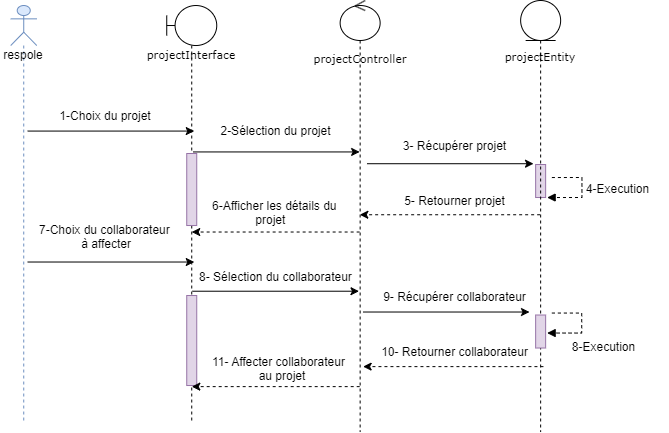

The diagram above was exported from draw.io. Its source (the exported page's mxGraphModel, read from the mxfile embedded in the PNG):
<mxGraphModel dx="1653" dy="-495" grid="1" gridSize="10" guides="1" tooltips="1" connect="1" arrows="1" fold="1" page="1" pageScale="1" pageWidth="827" pageHeight="1169" math="0" shadow="0">
  <root>
    <mxCell id="0" />
    <mxCell id="1" parent="0" />
    <mxCell id="3jvcRbz5pENoDdH-lDF7-56" value="&lt;span style=&quot;font-size: 11px;&quot;&gt;projectController&lt;/span&gt;" style="shape=umlLifeline;participant=umlControl;perimeter=lifelinePerimeter;whiteSpace=wrap;html=1;container=0;collapsible=0;recursiveResize=0;verticalAlign=top;spacingTop=36;outlineConnect=0;hachureGap=4;fontFamily=Verdana;fontSize=20;fillColor=none;rounded=0;" vertex="1" parent="1">
      <mxGeometry x="399.64" y="1230" width="40" height="431.52" as="geometry" />
    </mxCell>
    <mxCell id="3jvcRbz5pENoDdH-lDF7-14" value="4-Execution" style="text;html=1;strokeColor=none;fillColor=none;align=center;verticalAlign=middle;whiteSpace=wrap;rounded=0;" vertex="1" parent="1">
      <mxGeometry x="626.64" y="1407.04" width="100.6" height="24.48" as="geometry" />
    </mxCell>
    <mxCell id="3jvcRbz5pENoDdH-lDF7-15" value="2-Sélection du projet" style="text;html=1;strokeColor=none;fillColor=none;align=center;verticalAlign=middle;whiteSpace=wrap;rounded=0;" vertex="1" parent="1">
      <mxGeometry x="243.99000000000012" y="1346" width="182.5" height="30" as="geometry" />
    </mxCell>
    <mxCell id="3jvcRbz5pENoDdH-lDF7-16" value="" style="endArrow=classic;html=1;rounded=0;dashed=1;" edge="1" parent="1">
      <mxGeometry width="50" height="50" relative="1" as="geometry">
        <mxPoint x="599.6400000000001" y="1444.25" as="sourcePoint" />
        <mxPoint x="419.3399999999999" y="1444.25" as="targetPoint" />
      </mxGeometry>
    </mxCell>
    <mxCell id="3jvcRbz5pENoDdH-lDF7-17" value="" style="edgeStyle=orthogonalEdgeStyle;html=1;align=left;spacingLeft=2;endArrow=block;rounded=0;dashed=1;startArrow=none;" edge="1" parent="1">
      <mxGeometry x="0.3333" y="41" relative="1" as="geometry">
        <mxPoint x="611.3900000000001" y="1407.04" as="sourcePoint" />
        <Array as="points">
          <mxPoint x="641.3900000000001" y="1407.04" />
          <mxPoint x="641.3900000000001" y="1427.04" />
        </Array>
        <mxPoint x="606.6400000000001" y="1427.04" as="targetPoint" />
        <mxPoint x="40" y="-31" as="offset" />
      </mxGeometry>
    </mxCell>
    <mxCell id="3jvcRbz5pENoDdH-lDF7-19" value="" style="html=1;points=[];perimeter=orthogonalPerimeter;fillColor=#e1d5e7;strokeColor=#9673a6;rounded=0;" vertex="1" parent="1">
      <mxGeometry x="595.1400000000001" y="1394.02" width="10" height="33" as="geometry" />
    </mxCell>
    <mxCell id="3jvcRbz5pENoDdH-lDF7-20" value="" style="endArrow=classic;html=1;rounded=0;exitX=0.507;exitY=0.598;exitDx=0;exitDy=0;exitPerimeter=0;" edge="1" parent="1">
      <mxGeometry width="50" height="50" relative="1" as="geometry">
        <mxPoint x="252.615" y="1381.44" as="sourcePoint" />
        <mxPoint x="419.1400000000001" y="1381.44" as="targetPoint" />
      </mxGeometry>
    </mxCell>
    <mxCell id="3jvcRbz5pENoDdH-lDF7-22" value="1-Choix du projet" style="text;html=1;strokeColor=none;fillColor=none;align=center;verticalAlign=middle;whiteSpace=wrap;rounded=0;" vertex="1" parent="1">
      <mxGeometry x="60" y="1330.52" width="210.1" height="30" as="geometry" />
    </mxCell>
    <mxCell id="3jvcRbz5pENoDdH-lDF7-23" value="6-Afficher les détails du&amp;nbsp; &amp;nbsp; &amp;nbsp; &amp;nbsp; &amp;nbsp; &amp;nbsp; &amp;nbsp; &amp;nbsp;projet&lt;div style=&quot;text-align: center;&quot;&gt;&lt;/div&gt;&lt;div style=&quot;text-align: center;&quot;&gt;&lt;/div&gt;" style="text;whiteSpace=wrap;html=1;rounded=0;" vertex="1" parent="1">
      <mxGeometry x="270.1" y="1421.52" width="130.28" height="30" as="geometry" />
    </mxCell>
    <mxCell id="3jvcRbz5pENoDdH-lDF7-25" value="5-&amp;nbsp;Retourner projet" style="text;html=1;strokeColor=none;fillColor=none;align=center;verticalAlign=middle;whiteSpace=wrap;rounded=0;" vertex="1" parent="1">
      <mxGeometry x="422.6400000000001" y="1416" width="182.5" height="30" as="geometry" />
    </mxCell>
    <mxCell id="3jvcRbz5pENoDdH-lDF7-26" value="8- Sélection du collaborateur" style="text;html=1;align=center;verticalAlign=middle;whiteSpace=wrap;rounded=0;" vertex="1" parent="1">
      <mxGeometry x="243.99000000000012" y="1491.52" width="182.5" height="30" as="geometry" />
    </mxCell>
    <mxCell id="3jvcRbz5pENoDdH-lDF7-27" value="" style="edgeStyle=orthogonalEdgeStyle;html=1;align=left;spacingLeft=2;endArrow=block;rounded=0;dashed=1;startArrow=none;" edge="1" parent="1">
      <mxGeometry x="0.3333" y="41" relative="1" as="geometry">
        <mxPoint x="611.3900000000001" y="1542.54" as="sourcePoint" />
        <Array as="points">
          <mxPoint x="641.24" y="1542.52" />
          <mxPoint x="641.24" y="1562.52" />
        </Array>
        <mxPoint x="606.6400000000001" y="1562.54" as="targetPoint" />
        <mxPoint x="40" y="-31" as="offset" />
      </mxGeometry>
    </mxCell>
    <mxCell id="3jvcRbz5pENoDdH-lDF7-29" value="9- Récupérer collaborateur" style="text;html=1;strokeColor=none;fillColor=none;align=center;verticalAlign=middle;whiteSpace=wrap;rounded=0;" vertex="1" parent="1">
      <mxGeometry x="422.6400000000001" y="1511.52" width="182.5" height="30" as="geometry" />
    </mxCell>
    <mxCell id="3jvcRbz5pENoDdH-lDF7-32" value="10- Retourner collaborateur" style="text;html=1;strokeColor=none;fillColor=none;align=center;verticalAlign=middle;whiteSpace=wrap;rounded=0;" vertex="1" parent="1">
      <mxGeometry x="422.6400000000001" y="1566.77" width="182.5" height="30" as="geometry" />
    </mxCell>
    <mxCell id="3jvcRbz5pENoDdH-lDF7-44" value="projectInterface" style="shape=umlLifeline;participant=umlBoundary;perimeter=lifelinePerimeter;whiteSpace=wrap;html=1;container=1;collapsible=0;recursiveResize=0;verticalAlign=top;spacingTop=36;outlineConnect=0;hachureGap=4;fontFamily=Verdana;fontSize=11;rounded=0;" vertex="1" parent="1">
      <mxGeometry x="226.24" y="1235.02" width="50" height="416.5" as="geometry" />
    </mxCell>
    <mxCell id="3jvcRbz5pENoDdH-lDF7-60" value="" style="html=1;points=[];perimeter=orthogonalPerimeter;fillColor=#e1d5e7;strokeColor=#9673a6;rounded=0;" vertex="1" parent="3jvcRbz5pENoDdH-lDF7-44">
      <mxGeometry x="20" y="147.98" width="10" height="72.02" as="geometry" />
    </mxCell>
    <mxCell id="3jvcRbz5pENoDdH-lDF7-66" value="" style="html=1;points=[];perimeter=orthogonalPerimeter;fillColor=#e1d5e7;strokeColor=#9673a6;rounded=0;" vertex="1" parent="3jvcRbz5pENoDdH-lDF7-44">
      <mxGeometry x="20" y="290" width="10" height="90" as="geometry" />
    </mxCell>
    <mxCell id="3jvcRbz5pENoDdH-lDF7-24" value="&lt;div style=&quot;text-align: center;&quot;&gt;7-Choix du collaborateur&amp;nbsp;&lt;/div&gt;&lt;div style=&quot;text-align: center;&quot;&gt;à affecter&lt;br&gt;&lt;/div&gt;&lt;div style=&quot;text-align: center;&quot;&gt;&lt;/div&gt;" style="text;whiteSpace=wrap;html=1;rounded=0;" vertex="1" parent="3jvcRbz5pENoDdH-lDF7-44">
      <mxGeometry x="-129.00000000000006" y="210.98000000000002" width="161.75" height="27.5" as="geometry" />
    </mxCell>
    <mxCell id="3jvcRbz5pENoDdH-lDF7-54" value="&lt;font style=&quot;font-size: 11px;&quot; face=&quot;Verdana&quot;&gt;projectEntity&lt;/font&gt;" style="shape=umlLifeline;participant=umlEntity;perimeter=lifelinePerimeter;whiteSpace=wrap;html=1;container=0;collapsible=0;recursiveResize=0;verticalAlign=top;spacingTop=36;outlineConnect=0;hachureGap=4;fontFamily=Architects Daughter;fontSource=https%3A%2F%2Ffonts.googleapis.com%2Fcss%3Ffamily%3DArchitects%2BDaughter;fontSize=20;fillColor=none;rounded=0;" vertex="1" parent="1">
      <mxGeometry x="580.14" y="1230" width="40" height="431.52" as="geometry" />
    </mxCell>
    <mxCell id="3jvcRbz5pENoDdH-lDF7-7" value="8-Execution" style="text;html=1;strokeColor=none;fillColor=none;align=center;verticalAlign=middle;whiteSpace=wrap;rounded=0;" vertex="1" parent="1">
      <mxGeometry x="626.64" y="1566.77" width="73.1" height="20" as="geometry" />
    </mxCell>
    <mxCell id="3jvcRbz5pENoDdH-lDF7-8" value="" style="html=1;points=[];perimeter=orthogonalPerimeter;fillColor=#e1d5e7;strokeColor=#9673a6;rounded=0;" vertex="1" parent="1">
      <mxGeometry x="595.1400000000001" y="1544.52" width="10" height="33" as="geometry" />
    </mxCell>
    <mxCell id="3jvcRbz5pENoDdH-lDF7-55" value="respole" style="shape=umlLifeline;participant=umlActor;perimeter=lifelinePerimeter;whiteSpace=wrap;html=1;container=1;collapsible=0;recursiveResize=0;verticalAlign=top;spacingTop=36;outlineConnect=0;size=40;fillColor=#dae8fc;strokeColor=#6c8ebf;rounded=0;" vertex="1" parent="1">
      <mxGeometry x="70.24000000000001" y="1235.02" width="26" height="416.5" as="geometry" />
    </mxCell>
    <mxCell id="3jvcRbz5pENoDdH-lDF7-57" value="" style="endArrow=classic;html=1;rounded=0;exitX=0.507;exitY=0.598;exitDx=0;exitDy=0;exitPerimeter=0;" edge="1" parent="1">
      <mxGeometry width="50" height="50" relative="1" as="geometry">
        <mxPoint x="426.495" y="1393.22" as="sourcePoint" />
        <mxPoint x="593.0200000000001" y="1393.22" as="targetPoint" />
      </mxGeometry>
    </mxCell>
    <mxCell id="3jvcRbz5pENoDdH-lDF7-58" value="3-&amp;nbsp;Récupérer projet" style="text;html=1;strokeColor=none;fillColor=none;align=center;verticalAlign=middle;whiteSpace=wrap;rounded=0;" vertex="1" parent="1">
      <mxGeometry x="422.6400000000001" y="1360.52" width="182.5" height="30" as="geometry" />
    </mxCell>
    <mxCell id="3jvcRbz5pENoDdH-lDF7-59" value="" style="endArrow=classic;html=1;rounded=0;dashed=1;" edge="1" parent="1" source="3jvcRbz5pENoDdH-lDF7-56">
      <mxGeometry width="50" height="50" relative="1" as="geometry">
        <mxPoint x="397.24" y="1461.52" as="sourcePoint" />
        <mxPoint x="251.24" y="1461.52" as="targetPoint" />
      </mxGeometry>
    </mxCell>
    <mxCell id="3jvcRbz5pENoDdH-lDF7-61" value="" style="endArrow=classic;html=1;rounded=0;exitX=0.507;exitY=0.598;exitDx=0;exitDy=0;exitPerimeter=0;" edge="1" parent="1">
      <mxGeometry width="50" height="50" relative="1" as="geometry">
        <mxPoint x="251.97500000000002" y="1520.72" as="sourcePoint" />
        <mxPoint x="418.5000000000001" y="1520.72" as="targetPoint" />
      </mxGeometry>
    </mxCell>
    <mxCell id="3jvcRbz5pENoDdH-lDF7-62" value="" style="endArrow=classic;html=1;rounded=0;exitX=0.507;exitY=0.598;exitDx=0;exitDy=0;exitPerimeter=0;" edge="1" parent="1">
      <mxGeometry width="50" height="50" relative="1" as="geometry">
        <mxPoint x="422.4950000000001" y="1541.52" as="sourcePoint" />
        <mxPoint x="589.0200000000002" y="1541.52" as="targetPoint" />
      </mxGeometry>
    </mxCell>
    <mxCell id="3jvcRbz5pENoDdH-lDF7-63" value="" style="endArrow=classic;html=1;rounded=0;dashed=1;" edge="1" parent="1">
      <mxGeometry width="50" height="50" relative="1" as="geometry">
        <mxPoint x="602.94" y="1596.12" as="sourcePoint" />
        <mxPoint x="422.6399999999999" y="1596.12" as="targetPoint" />
      </mxGeometry>
    </mxCell>
    <mxCell id="3jvcRbz5pENoDdH-lDF7-64" value="11-&amp;nbsp;Affecter collaborateur&amp;nbsp; &amp;nbsp; &amp;nbsp; &amp;nbsp; &amp;nbsp; &amp;nbsp; &amp;nbsp; &amp;nbsp; &amp;nbsp; au projet&lt;div style=&quot;text-align: center;&quot;&gt;&lt;/div&gt;&lt;div style=&quot;text-align: center;&quot;&gt;&lt;/div&gt;" style="text;whiteSpace=wrap;html=1;rounded=0;" vertex="1" parent="1">
      <mxGeometry x="270.1" y="1577.52" width="147.09" height="30" as="geometry" />
    </mxCell>
    <mxCell id="3jvcRbz5pENoDdH-lDF7-65" value="" style="endArrow=classic;html=1;rounded=0;dashed=1;" edge="1" parent="1">
      <mxGeometry width="50" height="50" relative="1" as="geometry">
        <mxPoint x="419.19000000000005" y="1616.12" as="sourcePoint" />
        <mxPoint x="251.28999999999996" y="1616.12" as="targetPoint" />
      </mxGeometry>
    </mxCell>
    <mxCell id="3jvcRbz5pENoDdH-lDF7-67" value="" style="endArrow=classic;html=1;rounded=0;exitX=0.507;exitY=0.598;exitDx=0;exitDy=0;exitPerimeter=0;" edge="1" parent="1">
      <mxGeometry width="50" height="50" relative="1" as="geometry">
        <mxPoint x="87.23500000000001" y="1360.57" as="sourcePoint" />
        <mxPoint x="253.7600000000001" y="1360.57" as="targetPoint" />
      </mxGeometry>
    </mxCell>
    <mxCell id="3jvcRbz5pENoDdH-lDF7-68" value="" style="endArrow=classic;html=1;rounded=0;exitX=0.507;exitY=0.598;exitDx=0;exitDy=0;exitPerimeter=0;" edge="1" parent="1">
      <mxGeometry width="50" height="50" relative="1" as="geometry">
        <mxPoint x="87.245" y="1491.52" as="sourcePoint" />
        <mxPoint x="253.7700000000001" y="1491.52" as="targetPoint" />
      </mxGeometry>
    </mxCell>
  </root>
</mxGraphModel>